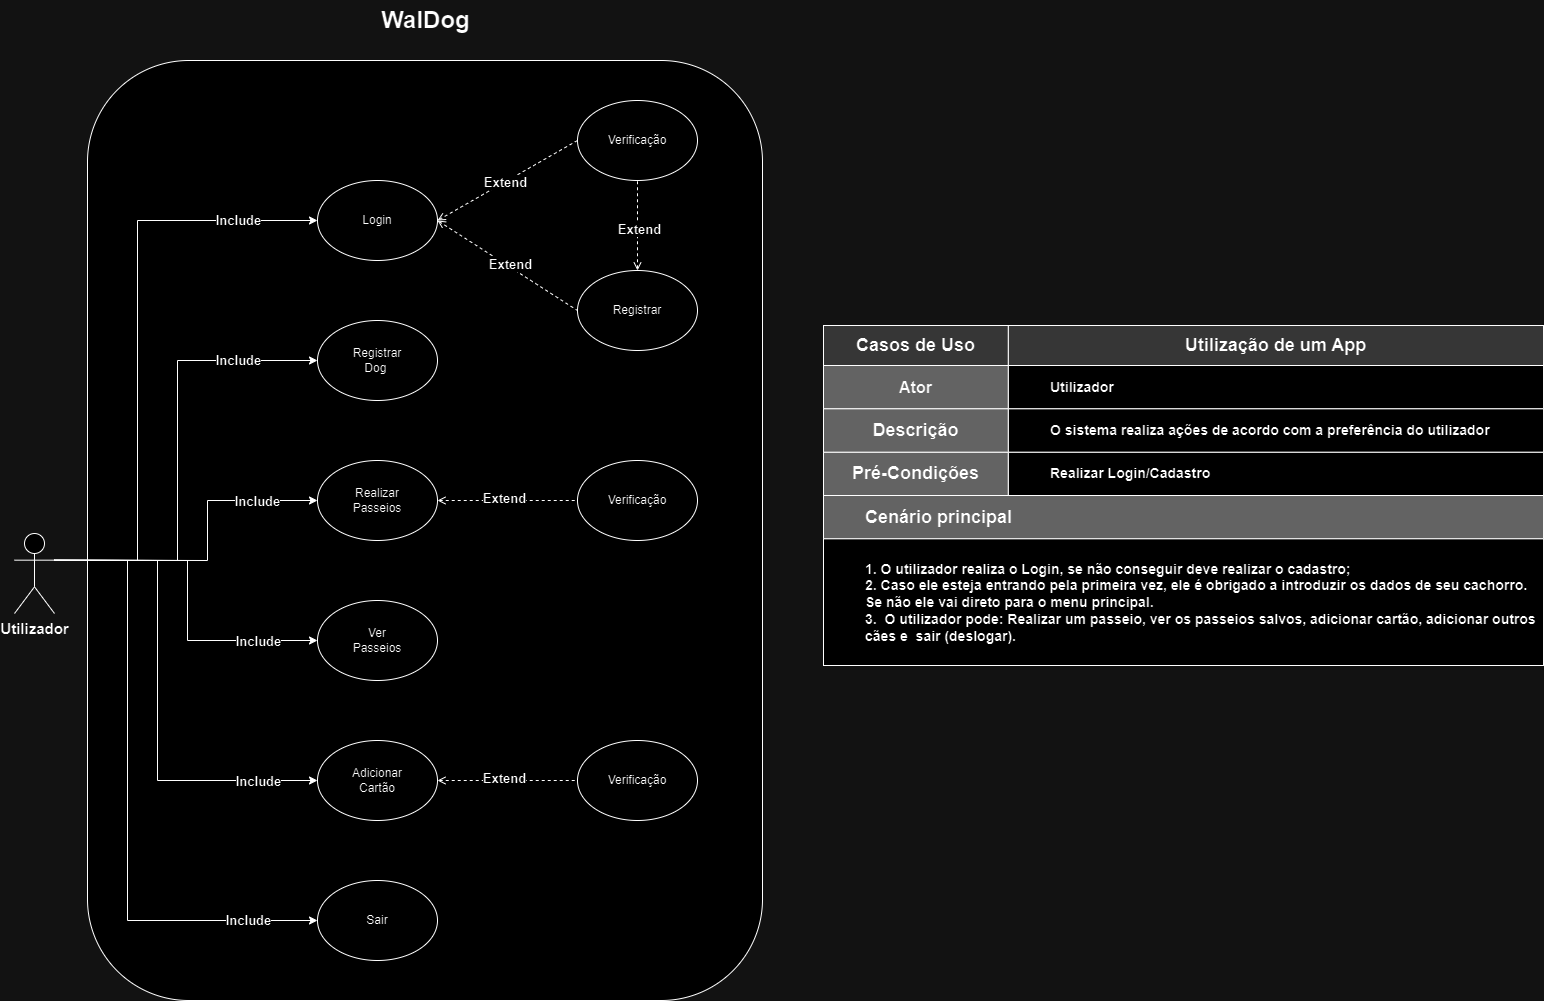

The diagram above was exported from draw.io. Its source (the exported page's mxGraphModel, read from the mxfile embedded in the PNG):
<mxGraphModel dx="1493" dy="624" grid="1" gridSize="10" guides="1" tooltips="1" connect="1" arrows="1" fold="1" page="1" pageScale="1" pageWidth="827" pageHeight="1169" math="0" shadow="0">
  <root>
    <mxCell id="0" />
    <mxCell id="1" parent="0" />
    <mxCell id="OYCs10riDaCIdAmLcNc7-27" value="" style="rounded=1;whiteSpace=wrap;html=1;rotation=90;" vertex="1" parent="1">
      <mxGeometry x="12.5" y="222.5" width="940" height="675" as="geometry" />
    </mxCell>
    <mxCell id="oVx5BzwqEAmpZjT0LY9--3" value="&lt;font style=&quot;font-size: 15px;&quot;&gt;&lt;b&gt;Utilizador&lt;/b&gt;&lt;/font&gt;" style="shape=umlActor;verticalLabelPosition=bottom;verticalAlign=top;html=1;outlineConnect=0;" parent="1" vertex="1">
      <mxGeometry x="72" y="563" width="40" height="80" as="geometry" />
    </mxCell>
    <mxCell id="1zCam9DeU_s4XCb5dk4r-1" value="&lt;div&gt;Registrar&lt;/div&gt;&lt;div&gt;Dog&amp;nbsp;&lt;/div&gt;" style="ellipse;whiteSpace=wrap;html=1;" parent="1" vertex="1">
      <mxGeometry x="375" y="350" width="120" height="80" as="geometry" />
    </mxCell>
    <mxCell id="1zCam9DeU_s4XCb5dk4r-2" value="Registrar" style="ellipse;whiteSpace=wrap;html=1;" parent="1" vertex="1">
      <mxGeometry x="635" y="300" width="120" height="80" as="geometry" />
    </mxCell>
    <mxCell id="1zCam9DeU_s4XCb5dk4r-3" value="Login" style="ellipse;whiteSpace=wrap;html=1;" parent="1" vertex="1">
      <mxGeometry x="375" y="210" width="120" height="80" as="geometry" />
    </mxCell>
    <mxCell id="1zCam9DeU_s4XCb5dk4r-8" style="rounded=0;orthogonalLoop=1;jettySize=auto;html=1;exitX=1;exitY=0.5;exitDx=0;exitDy=0;entryX=0;entryY=0.5;entryDx=0;entryDy=0;startArrow=open;startFill=0;endArrow=none;endFill=0;dashed=1;" parent="1" source="1zCam9DeU_s4XCb5dk4r-3" target="1zCam9DeU_s4XCb5dk4r-2" edge="1">
      <mxGeometry relative="1" as="geometry">
        <mxPoint x="461.5" y="180" as="sourcePoint" />
        <mxPoint x="532.5" y="245" as="targetPoint" />
      </mxGeometry>
    </mxCell>
    <mxCell id="1zCam9DeU_s4XCb5dk4r-9" value="Extend" style="edgeLabel;html=1;align=center;verticalAlign=middle;resizable=0;points=[];rotation=0;fontSize=13;fontStyle=1" parent="1zCam9DeU_s4XCb5dk4r-8" connectable="0" vertex="1">
      <mxGeometry x="-0.1151" y="1" relative="1" as="geometry">
        <mxPoint x="10" y="5" as="offset" />
      </mxGeometry>
    </mxCell>
    <mxCell id="uDwtoZvEaMGRcMUhK0wY-4" value="Adicionar&lt;div&gt;Cartão&lt;/div&gt;" style="ellipse;whiteSpace=wrap;html=1;" parent="1" vertex="1">
      <mxGeometry x="375" y="770" width="120" height="80" as="geometry" />
    </mxCell>
    <mxCell id="uDwtoZvEaMGRcMUhK0wY-7" value="Ver&lt;div&gt;Passeios&lt;/div&gt;" style="ellipse;whiteSpace=wrap;html=1;" parent="1" vertex="1">
      <mxGeometry x="375" y="630" width="120" height="80" as="geometry" />
    </mxCell>
    <mxCell id="uDwtoZvEaMGRcMUhK0wY-10" value="Realizar&lt;div&gt;Passeios&lt;/div&gt;" style="ellipse;whiteSpace=wrap;html=1;" parent="1" vertex="1">
      <mxGeometry x="375" y="490" width="120" height="80" as="geometry" />
    </mxCell>
    <mxCell id="YyUJ6xBcHIuDTqN3W2jT-6" value="Sair" style="ellipse;whiteSpace=wrap;html=1;" parent="1" vertex="1">
      <mxGeometry x="375" y="910" width="120" height="80" as="geometry" />
    </mxCell>
    <mxCell id="_M28SNk-lXZX4OUOLv3l-10" value="WalDog" style="text;strokeColor=none;fillColor=none;html=1;fontSize=24;fontStyle=1;verticalAlign=middle;align=center;" parent="1" vertex="1">
      <mxGeometry x="432.5" y="30" width="100" height="40" as="geometry" />
    </mxCell>
    <mxCell id="mEg-f5tWdkl5UMn0a_wB-2" value="" style="group" parent="1" connectable="0" vertex="1">
      <mxGeometry x="881" y="355" width="720" height="460" as="geometry" />
    </mxCell>
    <mxCell id="okymDpTMfUU_can9oLUh-1" value="" style="group" parent="mEg-f5tWdkl5UMn0a_wB-2" connectable="0" vertex="1">
      <mxGeometry y="40" width="719.9999999999999" height="130" as="geometry" />
    </mxCell>
    <mxCell id="okymDpTMfUU_can9oLUh-2" value="&lt;font style=&quot;font-size: 18px;&quot;&gt;&lt;b&gt;Pré-Condições&lt;/b&gt;&lt;/font&gt;" style="rounded=0;whiteSpace=wrap;html=1;container=0;fillColor=#9C9C9C;" parent="okymDpTMfUU_can9oLUh-1" vertex="1">
      <mxGeometry y="86.66666666666667" width="184.86486486486484" height="43.333333333333336" as="geometry" />
    </mxCell>
    <mxCell id="okymDpTMfUU_can9oLUh-3" value="&lt;blockquote style=&quot;margin: 0 0 0 40px; border: none; padding: 0px;&quot;&gt;&lt;b&gt;&lt;font style=&quot;font-size: 14px;&quot;&gt;Realizar Login/Cadastro&lt;/font&gt;&lt;/b&gt;&lt;/blockquote&gt;" style="rounded=0;whiteSpace=wrap;html=1;container=0;align=left;" parent="okymDpTMfUU_can9oLUh-1" vertex="1">
      <mxGeometry x="184.86486486486484" y="86.66666666666667" width="535.1351351351349" height="43.333333333333336" as="geometry" />
    </mxCell>
    <mxCell id="okymDpTMfUU_can9oLUh-4" value="&lt;b&gt;&lt;font style=&quot;font-size: 16px;&quot;&gt;Ator&lt;/font&gt;&lt;/b&gt;" style="rounded=0;whiteSpace=wrap;html=1;container=0;fillColor=#9C9C9C;" parent="okymDpTMfUU_can9oLUh-1" vertex="1">
      <mxGeometry width="184.86486486486484" height="43.333333333333336" as="geometry" />
    </mxCell>
    <mxCell id="okymDpTMfUU_can9oLUh-5" value="&lt;font style=&quot;font-size: 18px;&quot;&gt;&lt;b&gt;Descrição&lt;/b&gt;&lt;/font&gt;" style="rounded=0;whiteSpace=wrap;html=1;container=0;fillColor=#9C9C9C;" parent="okymDpTMfUU_can9oLUh-1" vertex="1">
      <mxGeometry y="43.333333333333336" width="184.86486486486484" height="43.333333333333336" as="geometry" />
    </mxCell>
    <mxCell id="okymDpTMfUU_can9oLUh-6" value="&lt;blockquote style=&quot;margin: 0 0 0 40px; border: none; padding: 0px;&quot;&gt;&lt;b style=&quot;&quot;&gt;&lt;font style=&quot;font-size: 14px;&quot;&gt;Utilizador&lt;/font&gt;&lt;/b&gt;&lt;/blockquote&gt;" style="rounded=0;whiteSpace=wrap;html=1;container=0;align=left;" parent="okymDpTMfUU_can9oLUh-1" vertex="1">
      <mxGeometry x="184.86486486486484" width="535.1351351351349" height="43.333333333333336" as="geometry" />
    </mxCell>
    <mxCell id="okymDpTMfUU_can9oLUh-7" value="&lt;blockquote style=&quot;margin: 0 0 0 40px; border: none; padding: 0px;&quot;&gt;&lt;span style=&quot;font-size: 14px;&quot;&gt;&lt;b&gt;O sistema realiza ações de acordo com a preferência do utilizador&lt;/b&gt;&lt;/span&gt;&lt;/blockquote&gt;" style="rounded=0;whiteSpace=wrap;html=1;container=0;align=left;" parent="okymDpTMfUU_can9oLUh-1" vertex="1">
      <mxGeometry x="184.86486486486484" y="43.333333333333336" width="535.1351351351349" height="43.333333333333336" as="geometry" />
    </mxCell>
    <mxCell id="okymDpTMfUU_can9oLUh-8" value="&lt;b&gt;&lt;font style=&quot;font-size: 18px;&quot;&gt;Casos de Uso&lt;/font&gt;&lt;/b&gt;" style="rounded=0;whiteSpace=wrap;html=1;container=0;strokeColor=default;fillColor=#C9C9C9;" parent="mEg-f5tWdkl5UMn0a_wB-2" vertex="1">
      <mxGeometry width="184.86486486486484" height="40" as="geometry" />
    </mxCell>
    <mxCell id="okymDpTMfUU_can9oLUh-9" value="&lt;span style=&quot;font-size: 18px;&quot;&gt;&lt;b&gt;Utilização de um App&lt;/b&gt;&lt;/span&gt;" style="rounded=0;whiteSpace=wrap;html=1;container=0;fillColor=#C9C9C9;" parent="mEg-f5tWdkl5UMn0a_wB-2" vertex="1">
      <mxGeometry x="184.86486486486484" width="535.1351351351349" height="40" as="geometry" />
    </mxCell>
    <mxCell id="okymDpTMfUU_can9oLUh-10" value="&lt;blockquote style=&quot;margin: 0 0 0 40px; border: none; padding: 0px;&quot;&gt;&lt;font style=&quot;font-size: 18px;&quot;&gt;&lt;b&gt;Cenário principal&lt;/b&gt;&lt;/font&gt;&lt;/blockquote&gt;" style="rounded=0;whiteSpace=wrap;html=1;container=0;fillColor=#9C9C9C;align=left;" parent="mEg-f5tWdkl5UMn0a_wB-2" vertex="1">
      <mxGeometry y="170" width="719.9999999999999" height="43.33" as="geometry" />
    </mxCell>
    <mxCell id="okymDpTMfUU_can9oLUh-11" value="&lt;blockquote style=&quot;margin: 0 0 0 40px; border: none; padding: 0px;&quot;&gt;&lt;span style=&quot;font-size: 14px;&quot;&gt;&lt;b&gt;1. O utilizador realiza o Login, se não conseguir deve realizar o cadastro;&lt;/b&gt;&lt;/span&gt;&lt;/blockquote&gt;&lt;blockquote style=&quot;margin: 0 0 0 40px; border: none; padding: 0px;&quot;&gt;&lt;span style=&quot;font-size: 14px;&quot;&gt;&lt;b&gt;2. Caso ele esteja entrando pela primeira vez, ele é obrigado a introduzir os dados de seu cachorro. Se não ele vai direto para o menu principal.&amp;nbsp;&lt;/b&gt;&lt;/span&gt;&lt;/blockquote&gt;&lt;blockquote style=&quot;margin: 0 0 0 40px; border: none; padding: 0px;&quot;&gt;&lt;span style=&quot;font-size: 14px;&quot;&gt;&lt;b&gt;3.&amp;nbsp; O utilizador pode: Realizar um passeio, ver os passeios salvos, adicionar cartão, adicionar outros cães e&amp;nbsp;&lt;/b&gt;&lt;/span&gt;&lt;b style=&quot;background-color: initial; font-size: 14px;&quot;&gt;&amp;nbsp;sair (deslogar).&lt;/b&gt;&lt;/blockquote&gt;" style="rounded=0;whiteSpace=wrap;html=1;container=0;align=left;" parent="mEg-f5tWdkl5UMn0a_wB-2" vertex="1">
      <mxGeometry y="213.33" width="720" height="126.67" as="geometry" />
    </mxCell>
    <mxCell id="OYCs10riDaCIdAmLcNc7-2" style="rounded=0;orthogonalLoop=1;jettySize=auto;html=1;entryX=0;entryY=0.5;entryDx=0;entryDy=0;exitX=1;exitY=0.3333333333333333;exitDx=0;exitDy=0;exitPerimeter=0;" edge="1" parent="1" source="oVx5BzwqEAmpZjT0LY9--3" target="1zCam9DeU_s4XCb5dk4r-3">
      <mxGeometry relative="1" as="geometry">
        <mxPoint x="175" y="370" as="sourcePoint" />
        <mxPoint x="360.5735931288191" y="473.7157287525463" as="targetPoint" />
        <Array as="points">
          <mxPoint x="195" y="590" />
          <mxPoint x="195" y="250" />
        </Array>
      </mxGeometry>
    </mxCell>
    <mxCell id="OYCs10riDaCIdAmLcNc7-3" value="Include" style="edgeLabel;html=1;align=center;verticalAlign=middle;resizable=0;points=[];fontSize=13;fontStyle=1" connectable="0" vertex="1" parent="OYCs10riDaCIdAmLcNc7-2">
      <mxGeometry x="-0.0551" relative="1" as="geometry">
        <mxPoint x="100" y="-138" as="offset" />
      </mxGeometry>
    </mxCell>
    <mxCell id="OYCs10riDaCIdAmLcNc7-4" value="Verificação" style="ellipse;whiteSpace=wrap;html=1;" vertex="1" parent="1">
      <mxGeometry x="635" y="130" width="120" height="80" as="geometry" />
    </mxCell>
    <mxCell id="OYCs10riDaCIdAmLcNc7-5" style="rounded=0;orthogonalLoop=1;jettySize=auto;html=1;exitX=1;exitY=0.5;exitDx=0;exitDy=0;entryX=0;entryY=0.5;entryDx=0;entryDy=0;startArrow=open;startFill=0;endArrow=none;endFill=0;dashed=1;" edge="1" parent="1" source="1zCam9DeU_s4XCb5dk4r-3" target="OYCs10riDaCIdAmLcNc7-4">
      <mxGeometry relative="1" as="geometry">
        <mxPoint x="455" y="140" as="sourcePoint" />
        <mxPoint x="555" y="180" as="targetPoint" />
      </mxGeometry>
    </mxCell>
    <mxCell id="OYCs10riDaCIdAmLcNc7-6" value="Extend" style="edgeLabel;html=1;align=center;verticalAlign=middle;resizable=0;points=[];fontSize=13;fontStyle=1" connectable="0" vertex="1" parent="OYCs10riDaCIdAmLcNc7-5">
      <mxGeometry x="-0.1151" y="1" relative="1" as="geometry">
        <mxPoint x="5" y="-2" as="offset" />
      </mxGeometry>
    </mxCell>
    <mxCell id="OYCs10riDaCIdAmLcNc7-7" style="rounded=0;orthogonalLoop=1;jettySize=auto;html=1;exitX=0.5;exitY=0;exitDx=0;exitDy=0;entryX=0.5;entryY=1;entryDx=0;entryDy=0;startArrow=open;startFill=0;endArrow=none;endFill=0;dashed=1;fontSize=13;fontStyle=1" edge="1" parent="1" source="1zCam9DeU_s4XCb5dk4r-2" target="OYCs10riDaCIdAmLcNc7-4">
      <mxGeometry relative="1" as="geometry">
        <mxPoint x="1095" y="250" as="sourcePoint" />
        <mxPoint x="1235" y="330" as="targetPoint" />
      </mxGeometry>
    </mxCell>
    <mxCell id="OYCs10riDaCIdAmLcNc7-8" value="Extend" style="edgeLabel;html=1;align=center;verticalAlign=middle;resizable=0;points=[];rotation=0;fontSize=13;fontStyle=1" connectable="0" vertex="1" parent="OYCs10riDaCIdAmLcNc7-7">
      <mxGeometry x="-0.1151" y="1" relative="1" as="geometry">
        <mxPoint x="2" y="-2" as="offset" />
      </mxGeometry>
    </mxCell>
    <mxCell id="OYCs10riDaCIdAmLcNc7-10" style="rounded=0;orthogonalLoop=1;jettySize=auto;html=1;entryX=0;entryY=0.5;entryDx=0;entryDy=0;exitX=1;exitY=0.3333333333333333;exitDx=0;exitDy=0;exitPerimeter=0;" edge="1" parent="1" source="oVx5BzwqEAmpZjT0LY9--3" target="1zCam9DeU_s4XCb5dk4r-1">
      <mxGeometry relative="1" as="geometry">
        <mxPoint x="285" y="510" as="sourcePoint" />
        <mxPoint x="575" y="138" as="targetPoint" />
        <Array as="points">
          <mxPoint x="235" y="590" />
          <mxPoint x="235" y="390" />
        </Array>
      </mxGeometry>
    </mxCell>
    <mxCell id="OYCs10riDaCIdAmLcNc7-11" value="Include" style="edgeLabel;html=1;align=center;verticalAlign=middle;resizable=0;points=[];fontSize=13;fontStyle=1" connectable="0" vertex="1" parent="OYCs10riDaCIdAmLcNc7-10">
      <mxGeometry x="-0.0551" relative="1" as="geometry">
        <mxPoint x="60" y="-105" as="offset" />
      </mxGeometry>
    </mxCell>
    <mxCell id="OYCs10riDaCIdAmLcNc7-12" style="rounded=0;orthogonalLoop=1;jettySize=auto;html=1;entryX=0;entryY=0.5;entryDx=0;entryDy=0;exitX=1;exitY=0.3333333333333333;exitDx=0;exitDy=0;exitPerimeter=0;" edge="1" parent="1" source="oVx5BzwqEAmpZjT0LY9--3" target="uDwtoZvEaMGRcMUhK0wY-10">
      <mxGeometry relative="1" as="geometry">
        <mxPoint x="595" y="643" as="sourcePoint" />
        <mxPoint x="858" y="443" as="targetPoint" />
        <Array as="points">
          <mxPoint x="265" y="590" />
          <mxPoint x="265" y="530" />
        </Array>
      </mxGeometry>
    </mxCell>
    <mxCell id="OYCs10riDaCIdAmLcNc7-13" value="Include" style="edgeLabel;html=1;align=center;verticalAlign=middle;resizable=0;points=[];fontSize=13;fontStyle=1" connectable="0" vertex="1" parent="OYCs10riDaCIdAmLcNc7-12">
      <mxGeometry x="-0.0551" relative="1" as="geometry">
        <mxPoint x="50" y="-60" as="offset" />
      </mxGeometry>
    </mxCell>
    <mxCell id="OYCs10riDaCIdAmLcNc7-15" style="rounded=0;orthogonalLoop=1;jettySize=auto;html=1;entryX=0;entryY=0.5;entryDx=0;entryDy=0;exitX=1;exitY=0.3333333333333333;exitDx=0;exitDy=0;exitPerimeter=0;" edge="1" parent="1" source="oVx5BzwqEAmpZjT0LY9--3" target="uDwtoZvEaMGRcMUhK0wY-7">
      <mxGeometry relative="1" as="geometry">
        <mxPoint x="45" y="840" as="sourcePoint" />
        <mxPoint x="308" y="780" as="targetPoint" />
        <Array as="points">
          <mxPoint x="245" y="590" />
          <mxPoint x="245" y="670" />
        </Array>
      </mxGeometry>
    </mxCell>
    <mxCell id="OYCs10riDaCIdAmLcNc7-16" value="Include" style="edgeLabel;html=1;align=center;verticalAlign=middle;resizable=0;points=[];fontSize=13;fontStyle=1" connectable="0" vertex="1" parent="OYCs10riDaCIdAmLcNc7-15">
      <mxGeometry x="-0.0551" relative="1" as="geometry">
        <mxPoint x="70" y="51" as="offset" />
      </mxGeometry>
    </mxCell>
    <mxCell id="OYCs10riDaCIdAmLcNc7-17" style="rounded=0;orthogonalLoop=1;jettySize=auto;html=1;entryX=0;entryY=0.5;entryDx=0;entryDy=0;exitX=1;exitY=0.3333333333333333;exitDx=0;exitDy=0;exitPerimeter=0;" edge="1" parent="1" source="oVx5BzwqEAmpZjT0LY9--3" target="uDwtoZvEaMGRcMUhK0wY-4">
      <mxGeometry relative="1" as="geometry">
        <mxPoint x="85" y="730" as="sourcePoint" />
        <mxPoint x="348" y="810" as="targetPoint" />
        <Array as="points">
          <mxPoint x="215" y="590" />
          <mxPoint x="215" y="810" />
        </Array>
      </mxGeometry>
    </mxCell>
    <mxCell id="OYCs10riDaCIdAmLcNc7-18" value="Include" style="edgeLabel;html=1;align=center;verticalAlign=middle;resizable=0;points=[];fontSize=13;fontStyle=1" connectable="0" vertex="1" parent="OYCs10riDaCIdAmLcNc7-17">
      <mxGeometry x="-0.0551" relative="1" as="geometry">
        <mxPoint x="100" y="95" as="offset" />
      </mxGeometry>
    </mxCell>
    <mxCell id="OYCs10riDaCIdAmLcNc7-19" style="rounded=0;orthogonalLoop=1;jettySize=auto;html=1;exitX=1;exitY=0.3333333333333333;exitDx=0;exitDy=0;exitPerimeter=0;entryX=0;entryY=0.5;entryDx=0;entryDy=0;" edge="1" parent="1" target="YyUJ6xBcHIuDTqN3W2jT-6">
      <mxGeometry relative="1" as="geometry">
        <mxPoint x="112" y="590" as="sourcePoint" />
        <mxPoint x="382" y="940" as="targetPoint" />
        <Array as="points">
          <mxPoint x="185" y="590" />
          <mxPoint x="185" y="950" />
        </Array>
      </mxGeometry>
    </mxCell>
    <mxCell id="OYCs10riDaCIdAmLcNc7-20" value="Include" style="edgeLabel;html=1;align=center;verticalAlign=middle;resizable=0;points=[];fontSize=13;fontStyle=1" connectable="0" vertex="1" parent="OYCs10riDaCIdAmLcNc7-19">
      <mxGeometry x="-0.0551" relative="1" as="geometry">
        <mxPoint x="120" y="138" as="offset" />
      </mxGeometry>
    </mxCell>
    <mxCell id="OYCs10riDaCIdAmLcNc7-21" value="Verificação" style="ellipse;whiteSpace=wrap;html=1;" vertex="1" parent="1">
      <mxGeometry x="635" y="490" width="120" height="80" as="geometry" />
    </mxCell>
    <mxCell id="OYCs10riDaCIdAmLcNc7-22" style="rounded=0;orthogonalLoop=1;jettySize=auto;html=1;exitX=1;exitY=0.5;exitDx=0;exitDy=0;entryX=0;entryY=0.5;entryDx=0;entryDy=0;startArrow=open;startFill=0;endArrow=none;endFill=0;dashed=1;" edge="1" parent="1" target="OYCs10riDaCIdAmLcNc7-21" source="uDwtoZvEaMGRcMUhK0wY-10">
      <mxGeometry relative="1" as="geometry">
        <mxPoint x="495" y="560" as="sourcePoint" />
        <mxPoint x="575" y="540" as="targetPoint" />
      </mxGeometry>
    </mxCell>
    <mxCell id="OYCs10riDaCIdAmLcNc7-23" value="Extend" style="edgeLabel;html=1;align=center;verticalAlign=middle;resizable=0;points=[];fontSize=13;fontStyle=1" connectable="0" vertex="1" parent="OYCs10riDaCIdAmLcNc7-22">
      <mxGeometry x="-0.1151" y="1" relative="1" as="geometry">
        <mxPoint x="5" y="-2" as="offset" />
      </mxGeometry>
    </mxCell>
    <mxCell id="OYCs10riDaCIdAmLcNc7-24" value="Verificação" style="ellipse;whiteSpace=wrap;html=1;" vertex="1" parent="1">
      <mxGeometry x="635" y="770" width="120" height="80" as="geometry" />
    </mxCell>
    <mxCell id="OYCs10riDaCIdAmLcNc7-25" style="rounded=0;orthogonalLoop=1;jettySize=auto;html=1;exitX=1;exitY=0.5;exitDx=0;exitDy=0;entryX=0;entryY=0.5;entryDx=0;entryDy=0;startArrow=open;startFill=0;endArrow=none;endFill=0;dashed=1;" edge="1" parent="1" target="OYCs10riDaCIdAmLcNc7-24" source="uDwtoZvEaMGRcMUhK0wY-4">
      <mxGeometry relative="1" as="geometry">
        <mxPoint x="518" y="840" as="sourcePoint" />
        <mxPoint x="578" y="770" as="targetPoint" />
      </mxGeometry>
    </mxCell>
    <mxCell id="OYCs10riDaCIdAmLcNc7-26" value="Extend" style="edgeLabel;html=1;align=center;verticalAlign=middle;resizable=0;points=[];fontSize=13;fontStyle=1" connectable="0" vertex="1" parent="OYCs10riDaCIdAmLcNc7-25">
      <mxGeometry x="-0.1151" y="1" relative="1" as="geometry">
        <mxPoint x="5" y="-2" as="offset" />
      </mxGeometry>
    </mxCell>
  </root>
</mxGraphModel>